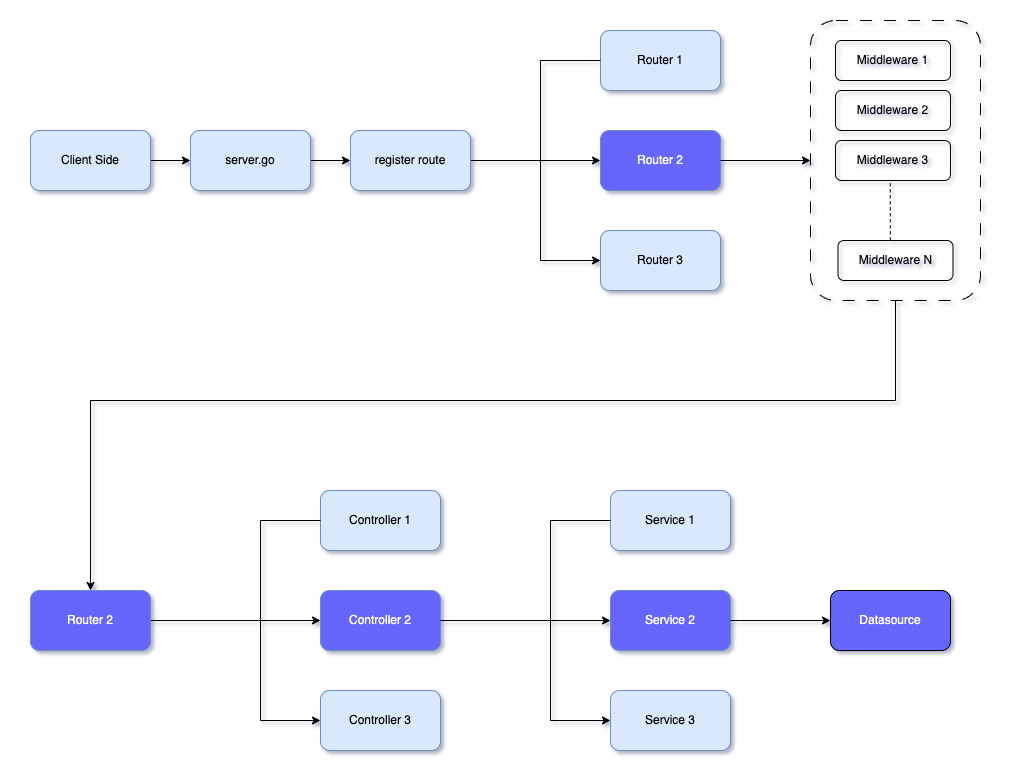

The diagram above was exported from draw.io. Its source (the exported page's mxGraphModel, read from the mxfile embedded in the PNG):
<mxGraphModel dx="1590" dy="805" grid="1" gridSize="10" guides="1" tooltips="1" connect="1" arrows="1" fold="1" page="1" pageScale="1" pageWidth="827" pageHeight="1169" math="0" shadow="0">
  <root>
    <mxCell id="0" />
    <mxCell id="1" parent="0" />
    <mxCell id="3rq33RmPYEtN3uutPZP4-5" value="" style="edgeStyle=orthogonalEdgeStyle;rounded=0;orthogonalLoop=1;jettySize=auto;html=1;" parent="1" source="3rq33RmPYEtN3uutPZP4-1" target="3rq33RmPYEtN3uutPZP4-3" edge="1">
      <mxGeometry relative="1" as="geometry" />
    </mxCell>
    <mxCell id="3rq33RmPYEtN3uutPZP4-1" value="Client Side" style="rounded=1;whiteSpace=wrap;html=1;fillColor=#dae8fc;strokeColor=#6c8ebf;" parent="1" vertex="1">
      <mxGeometry x="80" y="230" width="120" height="60" as="geometry" />
    </mxCell>
    <mxCell id="WWy_n2DG6SF0RBTYDHXE-1" style="edgeStyle=orthogonalEdgeStyle;rounded=0;orthogonalLoop=1;jettySize=auto;html=1;entryX=0;entryY=0.5;entryDx=0;entryDy=0;fontColor=#FFFFFF;" edge="1" parent="1" source="3rq33RmPYEtN3uutPZP4-2" target="3rq33RmPYEtN3uutPZP4-18">
      <mxGeometry relative="1" as="geometry" />
    </mxCell>
    <mxCell id="3rq33RmPYEtN3uutPZP4-2" value="register route" style="rounded=1;whiteSpace=wrap;html=1;fillColor=#dae8fc;strokeColor=#6c8ebf;" parent="1" vertex="1">
      <mxGeometry x="400" y="230" width="120" height="60" as="geometry" />
    </mxCell>
    <mxCell id="3rq33RmPYEtN3uutPZP4-6" value="" style="edgeStyle=orthogonalEdgeStyle;rounded=0;orthogonalLoop=1;jettySize=auto;html=1;" parent="1" source="3rq33RmPYEtN3uutPZP4-3" target="3rq33RmPYEtN3uutPZP4-2" edge="1">
      <mxGeometry relative="1" as="geometry" />
    </mxCell>
    <mxCell id="3rq33RmPYEtN3uutPZP4-3" value="server.go" style="rounded=1;whiteSpace=wrap;html=1;fillColor=#dae8fc;strokeColor=#6c8ebf;" parent="1" vertex="1">
      <mxGeometry x="240" y="230" width="120" height="60" as="geometry" />
    </mxCell>
    <mxCell id="3rq33RmPYEtN3uutPZP4-16" value="" style="group" parent="1" connectable="0" vertex="1">
      <mxGeometry x="860" y="120" width="170" height="280" as="geometry" />
    </mxCell>
    <mxCell id="3rq33RmPYEtN3uutPZP4-4" value="" style="rounded=1;whiteSpace=wrap;html=1;fillColor=none;dashed=1;dashPattern=12 12;" parent="3rq33RmPYEtN3uutPZP4-16" vertex="1">
      <mxGeometry width="170" height="280" as="geometry" />
    </mxCell>
    <mxCell id="3rq33RmPYEtN3uutPZP4-8" value="Middleware 1" style="rounded=1;whiteSpace=wrap;html=1;fillColor=none;" parent="3rq33RmPYEtN3uutPZP4-16" vertex="1">
      <mxGeometry x="25" y="20" width="115" height="40" as="geometry" />
    </mxCell>
    <mxCell id="3rq33RmPYEtN3uutPZP4-11" value="Middleware 2" style="rounded=1;whiteSpace=wrap;html=1;fillColor=none;" parent="3rq33RmPYEtN3uutPZP4-16" vertex="1">
      <mxGeometry x="25" y="70" width="115" height="40" as="geometry" />
    </mxCell>
    <mxCell id="3rq33RmPYEtN3uutPZP4-12" value="Middleware 3" style="rounded=1;whiteSpace=wrap;html=1;fillColor=none;" parent="3rq33RmPYEtN3uutPZP4-16" vertex="1">
      <mxGeometry x="25" y="120" width="115" height="40" as="geometry" />
    </mxCell>
    <mxCell id="3rq33RmPYEtN3uutPZP4-13" value="Middleware N" style="rounded=1;whiteSpace=wrap;html=1;fillColor=none;" parent="3rq33RmPYEtN3uutPZP4-16" vertex="1">
      <mxGeometry x="27.5" y="220" width="115" height="40" as="geometry" />
    </mxCell>
    <mxCell id="3rq33RmPYEtN3uutPZP4-15" value="" style="endArrow=none;dashed=1;html=1;rounded=0;exitX=0.455;exitY=-0.005;exitDx=0;exitDy=0;exitPerimeter=0;entryX=0.476;entryY=1.026;entryDx=0;entryDy=0;entryPerimeter=0;" parent="3rq33RmPYEtN3uutPZP4-16" source="3rq33RmPYEtN3uutPZP4-13" target="3rq33RmPYEtN3uutPZP4-12" edge="1">
      <mxGeometry width="50" height="50" relative="1" as="geometry">
        <mxPoint x="40" y="200" as="sourcePoint" />
        <mxPoint x="90" y="160" as="targetPoint" />
      </mxGeometry>
    </mxCell>
    <mxCell id="6DjtiejQGuu1-OlG29tT-27" style="edgeStyle=orthogonalEdgeStyle;rounded=0;orthogonalLoop=1;jettySize=auto;html=1;fontColor=#FFFFFF;" edge="1" parent="1" source="6DjtiejQGuu1-OlG29tT-15" target="6DjtiejQGuu1-OlG29tT-24">
      <mxGeometry relative="1" as="geometry" />
    </mxCell>
    <mxCell id="6DjtiejQGuu1-OlG29tT-15" value="&lt;font color=&quot;#ffffff&quot;&gt;Router 2&lt;/font&gt;" style="rounded=1;whiteSpace=wrap;html=1;fillColor=#6666FF;strokeColor=#6c8ebf;" vertex="1" parent="1">
      <mxGeometry x="80" y="690" width="120" height="60" as="geometry" />
    </mxCell>
    <mxCell id="6DjtiejQGuu1-OlG29tT-16" value="" style="group" vertex="1" connectable="0" parent="1">
      <mxGeometry x="590" y="130" width="180" height="260" as="geometry" />
    </mxCell>
    <mxCell id="3rq33RmPYEtN3uutPZP4-17" value="Router 1" style="rounded=1;whiteSpace=wrap;html=1;fillColor=#dae8fc;strokeColor=#6c8ebf;" parent="6DjtiejQGuu1-OlG29tT-16" vertex="1">
      <mxGeometry x="60" width="120" height="60" as="geometry" />
    </mxCell>
    <mxCell id="3rq33RmPYEtN3uutPZP4-18" value="&lt;font color=&quot;#ffffff&quot;&gt;Router 2&lt;/font&gt;" style="rounded=1;whiteSpace=wrap;html=1;fillColor=#6666FF;strokeColor=#6c8ebf;" parent="6DjtiejQGuu1-OlG29tT-16" vertex="1">
      <mxGeometry x="60" y="100" width="120" height="60" as="geometry" />
    </mxCell>
    <mxCell id="3rq33RmPYEtN3uutPZP4-19" value="Router 3" style="rounded=1;whiteSpace=wrap;html=1;fillColor=#dae8fc;strokeColor=#6c8ebf;" parent="6DjtiejQGuu1-OlG29tT-16" vertex="1">
      <mxGeometry x="60" y="200" width="120" height="60" as="geometry" />
    </mxCell>
    <mxCell id="3rq33RmPYEtN3uutPZP4-21" style="edgeStyle=orthogonalEdgeStyle;rounded=0;orthogonalLoop=1;jettySize=auto;html=1;entryX=0;entryY=0.5;entryDx=0;entryDy=0;" parent="6DjtiejQGuu1-OlG29tT-16" source="3rq33RmPYEtN3uutPZP4-17" target="3rq33RmPYEtN3uutPZP4-19" edge="1">
      <mxGeometry relative="1" as="geometry">
        <mxPoint x="50" y="230" as="targetPoint" />
        <Array as="points">
          <mxPoint y="30" />
          <mxPoint y="230" />
        </Array>
      </mxGeometry>
    </mxCell>
    <mxCell id="6DjtiejQGuu1-OlG29tT-17" value="" style="group" vertex="1" connectable="0" parent="1">
      <mxGeometry x="600" y="590" width="180" height="260" as="geometry" />
    </mxCell>
    <mxCell id="6DjtiejQGuu1-OlG29tT-18" value="Service 1" style="rounded=1;whiteSpace=wrap;html=1;fillColor=#dae8fc;strokeColor=#6c8ebf;" vertex="1" parent="6DjtiejQGuu1-OlG29tT-17">
      <mxGeometry x="60" width="120" height="60" as="geometry" />
    </mxCell>
    <mxCell id="6DjtiejQGuu1-OlG29tT-19" value="&lt;font color=&quot;#ffffff&quot;&gt;Service 2&lt;/font&gt;" style="rounded=1;whiteSpace=wrap;html=1;fillColor=#6666FF;strokeColor=#6c8ebf;" vertex="1" parent="6DjtiejQGuu1-OlG29tT-17">
      <mxGeometry x="60" y="100" width="120" height="60" as="geometry" />
    </mxCell>
    <mxCell id="6DjtiejQGuu1-OlG29tT-20" value="Service 3" style="rounded=1;whiteSpace=wrap;html=1;fillColor=#dae8fc;strokeColor=#6c8ebf;" vertex="1" parent="6DjtiejQGuu1-OlG29tT-17">
      <mxGeometry x="60" y="200" width="120" height="60" as="geometry" />
    </mxCell>
    <mxCell id="6DjtiejQGuu1-OlG29tT-21" style="edgeStyle=orthogonalEdgeStyle;rounded=0;orthogonalLoop=1;jettySize=auto;html=1;entryX=0;entryY=0.5;entryDx=0;entryDy=0;" edge="1" parent="6DjtiejQGuu1-OlG29tT-17" source="6DjtiejQGuu1-OlG29tT-18" target="6DjtiejQGuu1-OlG29tT-20">
      <mxGeometry relative="1" as="geometry">
        <mxPoint x="50" y="230" as="targetPoint" />
        <Array as="points">
          <mxPoint y="30" />
          <mxPoint y="230" />
        </Array>
      </mxGeometry>
    </mxCell>
    <mxCell id="6DjtiejQGuu1-OlG29tT-22" value="" style="group" vertex="1" connectable="0" parent="1">
      <mxGeometry x="310" y="590" width="180" height="260" as="geometry" />
    </mxCell>
    <mxCell id="6DjtiejQGuu1-OlG29tT-23" value="Controller 1" style="rounded=1;whiteSpace=wrap;html=1;fillColor=#dae8fc;strokeColor=#6c8ebf;" vertex="1" parent="6DjtiejQGuu1-OlG29tT-22">
      <mxGeometry x="60" width="120" height="60" as="geometry" />
    </mxCell>
    <mxCell id="6DjtiejQGuu1-OlG29tT-24" value="&lt;font color=&quot;#ffffff&quot;&gt;Controller 2&lt;/font&gt;" style="rounded=1;whiteSpace=wrap;html=1;fillColor=#6666FF;strokeColor=#6c8ebf;" vertex="1" parent="6DjtiejQGuu1-OlG29tT-22">
      <mxGeometry x="60" y="100" width="120" height="60" as="geometry" />
    </mxCell>
    <mxCell id="6DjtiejQGuu1-OlG29tT-25" value="Controller 3" style="rounded=1;whiteSpace=wrap;html=1;fillColor=#dae8fc;strokeColor=#6c8ebf;" vertex="1" parent="6DjtiejQGuu1-OlG29tT-22">
      <mxGeometry x="60" y="200" width="120" height="60" as="geometry" />
    </mxCell>
    <mxCell id="6DjtiejQGuu1-OlG29tT-26" style="edgeStyle=orthogonalEdgeStyle;rounded=0;orthogonalLoop=1;jettySize=auto;html=1;entryX=0;entryY=0.5;entryDx=0;entryDy=0;" edge="1" parent="6DjtiejQGuu1-OlG29tT-22" source="6DjtiejQGuu1-OlG29tT-23" target="6DjtiejQGuu1-OlG29tT-25">
      <mxGeometry relative="1" as="geometry">
        <mxPoint x="50" y="230" as="targetPoint" />
        <Array as="points">
          <mxPoint y="30" />
          <mxPoint y="230" />
        </Array>
      </mxGeometry>
    </mxCell>
    <mxCell id="6DjtiejQGuu1-OlG29tT-28" style="edgeStyle=orthogonalEdgeStyle;rounded=0;orthogonalLoop=1;jettySize=auto;html=1;entryX=0;entryY=0.5;entryDx=0;entryDy=0;fontColor=#FFFFFF;" edge="1" parent="1" source="6DjtiejQGuu1-OlG29tT-24" target="6DjtiejQGuu1-OlG29tT-19">
      <mxGeometry relative="1" as="geometry" />
    </mxCell>
    <mxCell id="6DjtiejQGuu1-OlG29tT-29" value="Datasource" style="rounded=1;whiteSpace=wrap;html=1;fontColor=#FFFFFF;fillColor=#6666FF;" vertex="1" parent="1">
      <mxGeometry x="880" y="690" width="120" height="60" as="geometry" />
    </mxCell>
    <mxCell id="6DjtiejQGuu1-OlG29tT-30" value="" style="edgeStyle=orthogonalEdgeStyle;rounded=0;orthogonalLoop=1;jettySize=auto;html=1;fontColor=#FFFFFF;" edge="1" parent="1" source="6DjtiejQGuu1-OlG29tT-19" target="6DjtiejQGuu1-OlG29tT-29">
      <mxGeometry relative="1" as="geometry" />
    </mxCell>
    <mxCell id="WWy_n2DG6SF0RBTYDHXE-4" style="edgeStyle=orthogonalEdgeStyle;rounded=0;orthogonalLoop=1;jettySize=auto;html=1;entryX=0;entryY=0.5;entryDx=0;entryDy=0;fontColor=#FFFFFF;" edge="1" parent="1" source="3rq33RmPYEtN3uutPZP4-18" target="3rq33RmPYEtN3uutPZP4-4">
      <mxGeometry relative="1" as="geometry" />
    </mxCell>
    <mxCell id="WWy_n2DG6SF0RBTYDHXE-5" style="edgeStyle=orthogonalEdgeStyle;rounded=0;orthogonalLoop=1;jettySize=auto;html=1;entryX=0.5;entryY=0;entryDx=0;entryDy=0;fontColor=#FFFFFF;" edge="1" parent="1" source="3rq33RmPYEtN3uutPZP4-4" target="6DjtiejQGuu1-OlG29tT-15">
      <mxGeometry relative="1" as="geometry">
        <Array as="points">
          <mxPoint x="945" y="500" />
          <mxPoint x="140" y="500" />
        </Array>
      </mxGeometry>
    </mxCell>
    <mxCell id="br0Qjy1WI3BS0bFhBgTq-1" value="" style="rounded=0;whiteSpace=wrap;html=1;fontSize=8;fillColor=none;strokeColor=none;" vertex="1" parent="1">
      <mxGeometry x="50" y="100" width="1010" height="770" as="geometry" />
    </mxCell>
  </root>
</mxGraphModel>